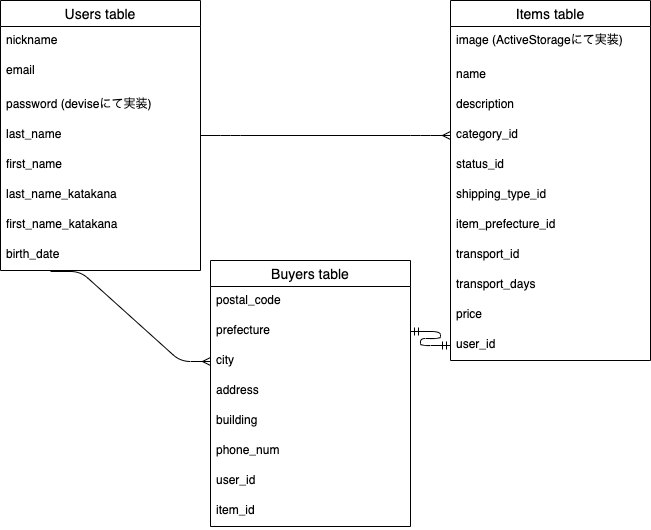

The diagram above was exported from draw.io. Its source (the exported page's mxGraphModel, read from the mxfile embedded in the PNG):
<mxGraphModel dx="713" dy="526" grid="1" gridSize="10" guides="1" tooltips="1" connect="1" arrows="1" fold="1" page="1" pageScale="1" pageWidth="827" pageHeight="1169" math="0" shadow="0">
  <root>
    <mxCell id="0" />
    <mxCell id="1" parent="0" />
    <mxCell id="2" value="Users table" style="swimlane;fontStyle=0;childLayout=stackLayout;horizontal=1;startSize=26;horizontalStack=0;resizeParent=1;resizeParentMax=0;resizeLast=0;collapsible=1;marginBottom=0;align=center;fontSize=14;" vertex="1" parent="1">
      <mxGeometry x="50" y="60" width="200" height="270" as="geometry">
        <mxRectangle x="50" y="150" width="50" height="26" as="alternateBounds" />
      </mxGeometry>
    </mxCell>
    <mxCell id="3" value="nickname" style="text;strokeColor=none;fillColor=none;spacingLeft=4;spacingRight=4;overflow=hidden;rotatable=0;points=[[0,0.5],[1,0.5]];portConstraint=eastwest;fontSize=12;" vertex="1" parent="2">
      <mxGeometry y="26" width="200" height="30" as="geometry" />
    </mxCell>
    <mxCell id="4" value="email" style="text;strokeColor=none;fillColor=none;spacingLeft=4;spacingRight=4;overflow=hidden;rotatable=0;points=[[0,0.5],[1,0.5]];portConstraint=eastwest;fontSize=12;" vertex="1" parent="2">
      <mxGeometry y="56" width="200" height="34" as="geometry" />
    </mxCell>
    <mxCell id="5" value="password (deviseにて実装)" style="text;strokeColor=none;fillColor=none;spacingLeft=4;spacingRight=4;overflow=hidden;rotatable=0;points=[[0,0.5],[1,0.5]];portConstraint=eastwest;fontSize=12;" vertex="1" parent="2">
      <mxGeometry y="90" width="200" height="30" as="geometry" />
    </mxCell>
    <mxCell id="6" value="last_name" style="text;strokeColor=none;fillColor=none;spacingLeft=4;spacingRight=4;overflow=hidden;rotatable=0;points=[[0,0.5],[1,0.5]];portConstraint=eastwest;fontSize=12;" vertex="1" parent="2">
      <mxGeometry y="120" width="200" height="30" as="geometry" />
    </mxCell>
    <mxCell id="7" value="first_name" style="text;strokeColor=none;fillColor=none;spacingLeft=4;spacingRight=4;overflow=hidden;rotatable=0;points=[[0,0.5],[1,0.5]];portConstraint=eastwest;fontSize=12;" vertex="1" parent="2">
      <mxGeometry y="150" width="200" height="30" as="geometry" />
    </mxCell>
    <mxCell id="8" value="last_name_katakana" style="text;strokeColor=none;fillColor=none;spacingLeft=4;spacingRight=4;overflow=hidden;rotatable=0;points=[[0,0.5],[1,0.5]];portConstraint=eastwest;fontSize=12;" vertex="1" parent="2">
      <mxGeometry y="180" width="200" height="30" as="geometry" />
    </mxCell>
    <mxCell id="9" value="first_name_katakana" style="text;strokeColor=none;fillColor=none;spacingLeft=4;spacingRight=4;overflow=hidden;rotatable=0;points=[[0,0.5],[1,0.5]];portConstraint=eastwest;fontSize=12;" vertex="1" parent="2">
      <mxGeometry y="210" width="200" height="30" as="geometry" />
    </mxCell>
    <mxCell id="10" value="birth_date" style="text;strokeColor=none;fillColor=none;spacingLeft=4;spacingRight=4;overflow=hidden;rotatable=0;points=[[0,0.5],[1,0.5]];portConstraint=eastwest;fontSize=12;" vertex="1" parent="2">
      <mxGeometry y="240" width="200" height="30" as="geometry" />
    </mxCell>
    <mxCell id="13" value="Items table" style="swimlane;fontStyle=0;childLayout=stackLayout;horizontal=1;startSize=26;horizontalStack=0;resizeParent=1;resizeParentMax=0;resizeLast=0;collapsible=1;marginBottom=0;align=center;fontSize=14;" vertex="1" parent="1">
      <mxGeometry x="500" y="60" width="200" height="360" as="geometry">
        <mxRectangle x="50" y="150" width="50" height="26" as="alternateBounds" />
      </mxGeometry>
    </mxCell>
    <mxCell id="15" value="image (ActiveStorageにて実装)" style="text;strokeColor=none;fillColor=none;spacingLeft=4;spacingRight=4;overflow=hidden;rotatable=0;points=[[0,0.5],[1,0.5]];portConstraint=eastwest;fontSize=12;" vertex="1" parent="13">
      <mxGeometry y="26" width="200" height="34" as="geometry" />
    </mxCell>
    <mxCell id="16" value="name" style="text;strokeColor=none;fillColor=none;spacingLeft=4;spacingRight=4;overflow=hidden;rotatable=0;points=[[0,0.5],[1,0.5]];portConstraint=eastwest;fontSize=12;" vertex="1" parent="13">
      <mxGeometry y="60" width="200" height="30" as="geometry" />
    </mxCell>
    <mxCell id="17" value="description" style="text;strokeColor=none;fillColor=none;spacingLeft=4;spacingRight=4;overflow=hidden;rotatable=0;points=[[0,0.5],[1,0.5]];portConstraint=eastwest;fontSize=12;" vertex="1" parent="13">
      <mxGeometry y="90" width="200" height="30" as="geometry" />
    </mxCell>
    <mxCell id="18" value="category_id" style="text;strokeColor=none;fillColor=none;spacingLeft=4;spacingRight=4;overflow=hidden;rotatable=0;points=[[0,0.5],[1,0.5]];portConstraint=eastwest;fontSize=12;" vertex="1" parent="13">
      <mxGeometry y="120" width="200" height="30" as="geometry" />
    </mxCell>
    <mxCell id="19" value="status_id" style="text;strokeColor=none;fillColor=none;spacingLeft=4;spacingRight=4;overflow=hidden;rotatable=0;points=[[0,0.5],[1,0.5]];portConstraint=eastwest;fontSize=12;" vertex="1" parent="13">
      <mxGeometry y="150" width="200" height="30" as="geometry" />
    </mxCell>
    <mxCell id="20" value="shipping_type_id" style="text;strokeColor=none;fillColor=none;spacingLeft=4;spacingRight=4;overflow=hidden;rotatable=0;points=[[0,0.5],[1,0.5]];portConstraint=eastwest;fontSize=12;" vertex="1" parent="13">
      <mxGeometry y="180" width="200" height="30" as="geometry" />
    </mxCell>
    <mxCell id="21" value="item_prefecture_id" style="text;strokeColor=none;fillColor=none;spacingLeft=4;spacingRight=4;overflow=hidden;rotatable=0;points=[[0,0.5],[1,0.5]];portConstraint=eastwest;fontSize=12;" vertex="1" parent="13">
      <mxGeometry y="210" width="200" height="30" as="geometry" />
    </mxCell>
    <mxCell id="22" value="transport_id" style="text;strokeColor=none;fillColor=none;spacingLeft=4;spacingRight=4;overflow=hidden;rotatable=0;points=[[0,0.5],[1,0.5]];portConstraint=eastwest;fontSize=12;" vertex="1" parent="13">
      <mxGeometry y="240" width="200" height="30" as="geometry" />
    </mxCell>
    <mxCell id="23" value="transport_days" style="text;strokeColor=none;fillColor=none;spacingLeft=4;spacingRight=4;overflow=hidden;rotatable=0;points=[[0,0.5],[1,0.5]];portConstraint=eastwest;fontSize=12;" vertex="1" parent="13">
      <mxGeometry y="270" width="200" height="30" as="geometry" />
    </mxCell>
    <mxCell id="27" value="price" style="text;strokeColor=none;fillColor=none;spacingLeft=4;spacingRight=4;overflow=hidden;rotatable=0;points=[[0,0.5],[1,0.5]];portConstraint=eastwest;fontSize=12;" vertex="1" parent="13">
      <mxGeometry y="300" width="200" height="30" as="geometry" />
    </mxCell>
    <mxCell id="28" value="user_id" style="text;strokeColor=none;fillColor=none;spacingLeft=4;spacingRight=4;overflow=hidden;rotatable=0;points=[[0,0.5],[1,0.5]];portConstraint=eastwest;fontSize=12;" vertex="1" parent="13">
      <mxGeometry y="330" width="200" height="30" as="geometry" />
    </mxCell>
    <mxCell id="31" value="" style="edgeStyle=entityRelationEdgeStyle;fontSize=12;html=1;endArrow=ERmany;exitX=1;exitY=0.5;exitDx=0;exitDy=0;" edge="1" parent="1" source="6">
      <mxGeometry width="100" height="100" relative="1" as="geometry">
        <mxPoint x="350" y="320" as="sourcePoint" />
        <mxPoint x="500" y="195" as="targetPoint" />
      </mxGeometry>
    </mxCell>
    <mxCell id="51" value="" style="edgeStyle=entityRelationEdgeStyle;fontSize=12;html=1;endArrow=ERmandOne;startArrow=ERmandOne;entryX=0;entryY=0.5;entryDx=0;entryDy=0;exitX=1;exitY=0.5;exitDx=0;exitDy=0;" edge="1" parent="1" source="44" target="28">
      <mxGeometry width="100" height="100" relative="1" as="geometry">
        <mxPoint x="320" y="635" as="sourcePoint" />
        <mxPoint x="420" y="535" as="targetPoint" />
      </mxGeometry>
    </mxCell>
    <mxCell id="32" value="Buyers table" style="swimlane;fontStyle=0;childLayout=stackLayout;horizontal=1;startSize=26;horizontalStack=0;resizeParent=1;resizeParentMax=0;resizeLast=0;collapsible=1;marginBottom=0;align=center;fontSize=14;" vertex="1" parent="1">
      <mxGeometry x="260" y="320" width="200" height="266" as="geometry">
        <mxRectangle x="50" y="150" width="50" height="26" as="alternateBounds" />
      </mxGeometry>
    </mxCell>
    <mxCell id="40" value="postal_code" style="text;strokeColor=none;fillColor=none;spacingLeft=4;spacingRight=4;overflow=hidden;rotatable=0;points=[[0,0.5],[1,0.5]];portConstraint=eastwest;fontSize=12;" vertex="1" parent="32">
      <mxGeometry y="26" width="200" height="30" as="geometry" />
    </mxCell>
    <mxCell id="44" value="prefecture" style="text;strokeColor=none;fillColor=none;spacingLeft=4;spacingRight=4;overflow=hidden;rotatable=0;points=[[0,0.5],[1,0.5]];portConstraint=eastwest;fontSize=12;" vertex="1" parent="32">
      <mxGeometry y="56" width="200" height="30" as="geometry" />
    </mxCell>
    <mxCell id="45" value="city" style="text;strokeColor=none;fillColor=none;spacingLeft=4;spacingRight=4;overflow=hidden;rotatable=0;points=[[0,0.5],[1,0.5]];portConstraint=eastwest;fontSize=12;" vertex="1" parent="32">
      <mxGeometry y="86" width="200" height="30" as="geometry" />
    </mxCell>
    <mxCell id="46" value="address" style="text;strokeColor=none;fillColor=none;spacingLeft=4;spacingRight=4;overflow=hidden;rotatable=0;points=[[0,0.5],[1,0.5]];portConstraint=eastwest;fontSize=12;" vertex="1" parent="32">
      <mxGeometry y="116" width="200" height="30" as="geometry" />
    </mxCell>
    <mxCell id="47" value="building" style="text;strokeColor=none;fillColor=none;spacingLeft=4;spacingRight=4;overflow=hidden;rotatable=0;points=[[0,0.5],[1,0.5]];portConstraint=eastwest;fontSize=12;" vertex="1" parent="32">
      <mxGeometry y="146" width="200" height="30" as="geometry" />
    </mxCell>
    <mxCell id="48" value="phone_num" style="text;strokeColor=none;fillColor=none;spacingLeft=4;spacingRight=4;overflow=hidden;rotatable=0;points=[[0,0.5],[1,0.5]];portConstraint=eastwest;fontSize=12;" vertex="1" parent="32">
      <mxGeometry y="176" width="200" height="30" as="geometry" />
    </mxCell>
    <mxCell id="49" value="user_id" style="text;strokeColor=none;fillColor=none;spacingLeft=4;spacingRight=4;overflow=hidden;rotatable=0;points=[[0,0.5],[1,0.5]];portConstraint=eastwest;fontSize=12;" vertex="1" parent="32">
      <mxGeometry y="206" width="200" height="30" as="geometry" />
    </mxCell>
    <mxCell id="56" value="item_id" style="text;strokeColor=none;fillColor=none;spacingLeft=4;spacingRight=4;overflow=hidden;rotatable=0;points=[[0,0.5],[1,0.5]];portConstraint=eastwest;fontSize=12;" vertex="1" parent="32">
      <mxGeometry y="236" width="200" height="30" as="geometry" />
    </mxCell>
    <mxCell id="55" value="" style="edgeStyle=entityRelationEdgeStyle;fontSize=12;html=1;endArrow=ERmany;entryX=0;entryY=0.5;entryDx=0;entryDy=0;exitX=0.25;exitY=1.033;exitDx=0;exitDy=0;exitPerimeter=0;" edge="1" parent="1" source="10" target="45">
      <mxGeometry width="100" height="100" relative="1" as="geometry">
        <mxPoint x="120" y="331" as="sourcePoint" />
        <mxPoint x="350" y="410" as="targetPoint" />
      </mxGeometry>
    </mxCell>
  </root>
</mxGraphModel>